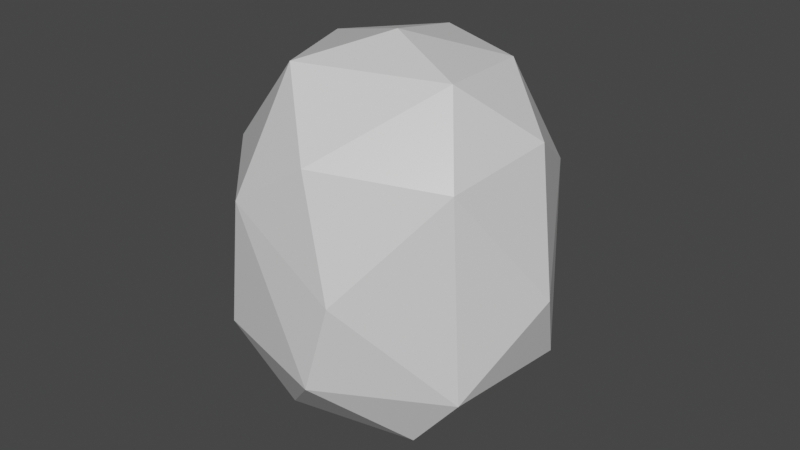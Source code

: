 # Source: egg.blend  (saved by Blender 3.4.6; exported with 4.5.12 LTS)
import bpy
from mathutils import Matrix  # noqa: F401  (used for matrix-valued properties, if any)

bpy.ops.wm.read_factory_settings(use_empty=True)
scene = bpy.context.scene
scene.name = 'Scene'

# ---- collections
col_collection = bpy.data.collections.new('Collection'); scene.collection.children.link(col_collection)

# ---- materials (node trees are filled in below, after node groups)
mat_branch_03 = bpy.data.materials.new('Branch_03')
mat_branch_03.use_transparent_shadow = False
mat_branch_03.diffuse_color = (0.214, 0.1257, 0.09328, 1.0)
mat_branch_03.roughness = 1.0
mat_egg_color1_03 = bpy.data.materials.new('Egg_Color1_03')
mat_egg_color1_03.use_transparent_shadow = False
mat_egg_color1_03.roughness = 0.3

# ---- material node trees
mat_branch_03.use_nodes = True; mat_branch_03.node_tree.nodes.clear()
_N = mat_branch_03.node_tree.nodes; _L = mat_branch_03.node_tree.links
n0 = _N.new('ShaderNodeBsdfPrincipled'); n0.name = 'Principled BSDF'; n0.location = (10, 300)
n0.distribution = 'GGX'
n0.subsurface_method = 'RANDOM_WALK_SKIN'
n0.inputs[0].default_value = (0.214, 0.1257, 0.09328, 1.0)
n0.inputs[2].default_value = 1.0
n0.inputs[3].default_value = 1.45
n0.inputs[27].default_value = (0.0, 0.0, 0.0, 1.0)
n0.inputs[28].default_value = 1.0
n1 = _N.new('ShaderNodeOutputMaterial'); n1.name = 'Material Output'; n1.location = (300, 300)
n2 = _N.new('ShaderNodeNormalMap'); n2.name = 'Normal Map'; n2.location = (-300, -300)
n2.label = 'Normal/Map'
n2.inputs[0].default_value = 0.0
_L.new(n0.outputs[0], n1.inputs[0])
_L.new(n2.outputs[0], n0.inputs[5])
n1.is_active_output = True
mat_egg_color1_03.use_nodes = True; mat_egg_color1_03.node_tree.nodes.clear()
_N = mat_egg_color1_03.node_tree.nodes; _L = mat_egg_color1_03.node_tree.links
n0 = _N.new('ShaderNodeBsdfPrincipled'); n0.name = 'Principled BSDF'; n0.location = (10, 300)
n0.distribution = 'GGX'
n0.subsurface_method = 'RANDOM_WALK_SKIN'
n0.inputs[2].default_value = 0.3
n0.inputs[3].default_value = 1.45
n0.inputs[27].default_value = (0.0, 0.0, 0.0, 1.0)
n0.inputs[28].default_value = 1.0
n1 = _N.new('ShaderNodeOutputMaterial'); n1.name = 'Material Output'; n1.location = (300, 300)
n2 = _N.new('ShaderNodeNormalMap'); n2.name = 'Normal Map'; n2.location = (-300, -300)
n2.label = 'Normal/Map'
n2.inputs[0].default_value = 0.0
_L.new(n0.outputs[0], n1.inputs[0])
_L.new(n2.outputs[0], n0.inputs[5])
n1.is_active_output = True

# ---- world
world_world = bpy.data.worlds.new('World'); scene.world = world_world
world_world.use_nodes = True; world_world.node_tree.nodes.clear()
_N = world_world.node_tree.nodes; _L = world_world.node_tree.links
n0 = _N.new('ShaderNodeOutputWorld'); n0.name = 'World Output'; n0.location = (300, 300)
n1 = _N.new('ShaderNodeBackground'); n1.name = 'Background'; n1.location = (10, 300)
n1.inputs[0].default_value = (0.05088, 0.05088, 0.05088, 1.0)
_L.new(n1.outputs[0], n0.inputs[0])
n0.is_active_output = True
world_world.color = (0.05088, 0.05088, 0.05088)
world_world.use_sun_shadow = False
world_world.sun_shadow_jitter_overblur = 0.0

# ---- meshes
me_beziercurve_002 = bpy.data.meshes.new('BezierCurve.002')
me_beziercurve_002.from_pydata([(0.005756, 0.01254, 0.3231), (-0.06618, -0.1214, 0.2966), (0.1406, -0.04066, 0.2897), (-0.01956, 0.1601, 0.2919), (0.1137, 0.1324, 0.276), (0.02853, -0.2032, 0.197), (-0.1436, 0.05408, 0.2833), (-0.09657, -0.2056, 0.1149), (-0.2205, -0.07376, 0.1372), (-0.1025, 0.2257, 0.1479), (0.04036, 0.248, 0.1274), (0.1597, 0.1998, 0.1131), (0.213, 0.06672, 0.1954), (0.1968, -0.1082, 0.1755), (-0.2226, 0.08909, 0.1204), (0.08447, -0.225, 0.02357), (-0.1917, 0.1841, -0.09058), (0.2628, 0.02598, -0.01083), (0.04539, -0.2301, -0.1156), (0.1245, 0.2303, -0.1036), (-0.142, -0.1861, -0.1011), (-0.2439, -0.03091, -0.08791), (0.2318, 0.09013, -0.1353), (0.2119, -0.1072, -0.1352), (-0.01233, 0.2558, -0.1251), (-0.174, -0.03699, -0.2217), (0.1343, -0.1071, -0.2301), (-0.1271, 0.1474, -0.2196), (0.09068, 0.1693, -0.2333), (-0.05824, -0.1515, -0.2253), (0.001705, 0.01629, -0.2682)], [], [(0, 1, 2), (0, 6, 1), (0, 2, 4), (6, 8, 1), (1, 8, 7), (3, 10, 9), (4, 10, 3), (1, 7, 5), (6, 14, 8), (9, 16, 14), (13, 17, 12), (15, 18, 23), (7, 18, 15), (14, 16, 21), (9, 24, 16), (10, 19, 24), (11, 19, 10), (11, 17, 22), (22, 19, 11), (17, 23, 22), (18, 26, 23), (16, 24, 27), (20, 29, 18), (16, 25, 21), (18, 29, 26), (25, 30, 29), (27, 30, 25), (28, 30, 27), (26, 30, 28), (0, 3, 6), (0, 4, 3), (2, 1, 5), (4, 2, 12), (2, 13, 12), (2, 5, 13), (3, 9, 6), (6, 9, 14), (4, 11, 10), (4, 12, 11), (13, 5, 15), (5, 7, 15), (11, 12, 17), (13, 23, 17), (13, 15, 23), (7, 8, 20), (8, 21, 20), (8, 14, 21), (9, 10, 24), (18, 7, 20), (20, 25, 29), (20, 21, 25), (16, 27, 25), (24, 28, 27), (24, 19, 28), (19, 22, 28), (22, 26, 28), (22, 23, 26), (26, 29, 30)])
me_beziercurve_002.polygons.foreach_set('use_smooth', [True] * 58)
me_beziercurve_002.polygons.foreach_set('material_index', [1, 1, 1, 1, 1, 1, 1, 1, 1, 1, 1, 1, 1, 1, 1, 1, 1, 1, 1, 1, 1, 1, 1, 1, 1, 1, 1, 1, 1, 1, 1, 1, 1, 1, 1, 1, 1, 1, 1, 1, 1, 1, 1, 1, 1, 1, 1, 1, 1, 1, 1, 1, 1, 1, 1, 1, 1, 1])
_k = set([(0, 1), (0, 2), (0, 3), (0, 4), (0, 6), (1, 2), (1, 5), (1, 6), (1, 7), (1, 8), (2, 4), (2, 5), (2, 12), (2, 13), (3, 4), (3, 6), (3, 9), (3, 10), (4, 10), (4, 11), (4, 12), (5, 7), (5, 13), (5, 15), (6, 8), (6, 9), (6, 14), (7, 8), (7, 15), (7, 18), (7, 20), (8, 14), (8, 20), (8, 21), (9, 10), (9, 14), (9, 16), (9, 24), (10, 11), (10, 19), (10, 24), (11, 12), (11, 17), (11, 19), (11, 22), (12, 13), (12, 17), (13, 15), (13, 17), (13, 23), (14, 16), (14, 21), (15, 18), (15, 23), (16, 21), (16, 24), (16, 25), (16, 27), (17, 22), (17, 23), (18, 20), (18, 23), (18, 26), (18, 29), (19, 22), (19, 24), (19, 28), (20, 21), (20, 25), (20, 29), (21, 25), (22, 23), (22, 26), (22, 28), (23, 26), (24, 27), (24, 28), (25, 27), (25, 29), (25, 30), (26, 28), (26, 29), (26, 30), (27, 28), (27, 30), (28, 30), (29, 30)])
me_beziercurve_002.attributes.new('sharp_edge', 'BOOLEAN', 'EDGE').data.foreach_set('value', [ (min(e.vertices), max(e.vertices)) in _k for e in me_beziercurve_002.edges])
me_beziercurve_002.materials.append(mat_branch_03)
me_beziercurve_002.materials.append(mat_egg_color1_03)
me_beziercurve_002.update()
me_beziercurve_002.normals_split_custom_set([tuple(v) for v in zip(*[iter([0.1342, -0.2614, 0.9558, 0.1342, -0.2614, 0.9558, 0.1342, -0.2614, 0.9558, -0.2695, -0.0458, 0.9619, -0.2695, -0.0458, 0.9619, -0.2695, -0.0458, 0.9619, 0.2833, 0.1192, 0.9516, 0.2833, 0.1192, 0.9516, 0.2833, 0.1192, 0.9516, -0.7305, -0.2747, 0.6252, -0.7305, -0.2747, 0.6252, -0.7305, -0.2747, 0.6252, -0.6284, -0.6604, 0.4111, -0.6284, -0.6604, 0.4111, -0.6284, -0.6604, 0.4111, -0.07448, 0.8905, 0.4489, -0.07448, 0.8905, 0.4489, -0.07448, 0.8905, 0.4489, 0.2325, 0.82, 0.5231, 0.2325, 0.82, 0.5231, 0.2325, 0.82, 0.5231, -0.2736, -0.8544, 0.4417, -0.2736, -0.8544, 0.4417, -0.2736, -0.8544, 0.4417, -0.8962, 0.03406, 0.4423, -0.8962, 0.03406, 0.4423, -0.8962, 0.03406, 0.4423, -0.7567, 0.6305, 0.1731, -0.7567, 0.6305, 0.1731, -0.7567, 0.6305, 0.1731, 0.9597, -0.1177, 0.2551, 0.9597, -0.1177, 0.2551, 0.9597, -0.1177, 0.2551, 0.5783, -0.8049, -0.1332, 0.5783, -0.8049, -0.1332, 0.5783, -0.8049, -0.1332, -0.07735, -0.9953, 0.05788, -0.07735, -0.9953, 0.05788, -0.07735, -0.9953, 0.05788, -0.9713, 0.2352, -0.03642, -0.9713, 0.2352, -0.03642, -0.9713, 0.2352, -0.03642, -0.3746, 0.9269, -0.02166, -0.3746, 0.9269, -0.02166, -0.3746, 0.9269, -0.02166, 0.1846, 0.9828, -0.008149, 0.1846, 0.9828, -0.008149, 0.1846, 0.9828, -0.008149, 0.3804, 0.9223, 0.06785, 0.3804, 0.9223, 0.06785, 0.3804, 0.9223, 0.06785, 0.8707, 0.4905, 0.03616, 0.8707, 0.4905, 0.03616, 0.8707, 0.4905, 0.03616, 0.7887, 0.6133, -0.04188, 0.7887, 0.6133, -0.04188, 0.7887, 0.6133, -0.04188, 0.9531, -0.09665, -0.2869, 0.9531, -0.09665, -0.2869, 0.9531, -0.09665, -0.2869, 0.5079, -0.7545, -0.4157, 0.5079, -0.7545, -0.4157, 0.5079, -0.7545, -0.4157, -0.4052, 0.8055, -0.4324, -0.4052, 0.8055, -0.4324, -0.4052, 0.8055, -0.4324, -0.2381, -0.8821, -0.4064, -0.2381, -0.8821, -0.4064, -0.2381, -0.8821, -0.4064, -0.864, 0.2039, -0.4604, -0.864, 0.2039, -0.4604, -0.864, 0.2039, -0.4604, 0.1517, -0.7303, -0.6661, 0.1517, -0.7303, -0.6661, 0.1517, -0.7303, -0.6661, -0.2022, -0.1743, -0.9637, -0.2022, -0.1743, -0.9637, -0.2022, -0.1743, -0.9637, -0.278, 0.08167, -0.9571, -0.278, 0.08167, -0.9571, -0.278, 0.08167, -0.9571, -0.08743, 0.2696, -0.959, -0.08743, 0.2696, -0.959, -0.08743, 0.2696, -0.959, 0.308, 0.03778, -0.9506, 0.308, 0.03778, -0.9506, 0.308, 0.03778, -0.9506, -0.2104, 0.168, 0.9631, -0.2104, 0.168, 0.9631, -0.2104, 0.168, 0.9631, 0.1624, 0.2312, 0.9593, 0.1624, 0.2312, 0.9593, 0.1624, 0.2312, 0.9593, 0.2626, -0.6081, 0.7491, 0.2626, -0.6081, 0.7491, 0.2626, -0.6081, 0.7491, 0.6847, 0.1626, 0.7105, 0.6847, 0.1626, 0.7105, 0.6847, 0.1626, 0.7105, 0.8548, -0.136, 0.5009, 0.8548, -0.136, 0.5009, 0.8548, -0.136, 0.5009, 0.448, -0.6555, 0.6079, 0.448, -0.6555, 0.6079, 0.448, -0.6555, 0.6079, -0.549, 0.5947, 0.5873, -0.549, 0.5947, 0.5873, -0.549, 0.5947, 0.5873, -0.7108, 0.5326, 0.4594, -0.7108, 0.5326, 0.4594, -0.7108, 0.5326, 0.4594, 0.3807, 0.8115, 0.4433, 0.3807, 0.8115, 0.4433, 0.3807, 0.8115, 0.4433, 0.7146, 0.5518, 0.43, 0.7146, 0.5518, 0.43, 0.7146, 0.5518, 0.43, 0.4998, -0.8247, 0.2647, 0.4998, -0.8247, 0.2647, 0.4998, -0.8247, 0.2647, -0.05188, -0.9928, 0.1078, -0.05188, -0.9928, 0.1078, -0.05188, -0.9928, 0.1078, 0.8906, 0.4361, 0.129, 0.8906, 0.4361, 0.129, 0.8906, 0.4361, 0.129, 0.919, -0.3919, 0.04335, 0.919, -0.3919, 0.04335, 0.919, -0.3919, 0.04335, 0.6996, -0.7138, 0.03174, 0.6996, -0.7138, 0.03174, 0.6996, -0.7138, 0.03174, -0.7182, -0.6902, 0.08882, -0.7182, -0.6902, 0.08882, -0.7182, -0.6902, 0.08882, -0.8366, -0.5475, -0.01748, -0.8366, -0.5475, -0.01748, -0.8366, -0.5475, -0.01748, -0.9947, -0.002229, 0.1027, -0.9947, -0.002229, 0.1027, -0.9947, -0.002229, 0.1027, -0.1452, 0.9875, 0.06082, -0.1452, 0.9875, 0.06082, -0.1452, 0.9875, 0.06082, -0.2309, -0.9722, -0.03915, -0.2309, -0.9722, -0.03915, -0.2309, -0.9722, -0.03915, -0.5911, -0.58, -0.5605, -0.5911, -0.58, -0.5605, -0.5911, -0.58, -0.5605, -0.7853, -0.4824, -0.3881, -0.7853, -0.4824, -0.3881, -0.7853, -0.4824, -0.3881, -0.8452, 0.2209, -0.4866, -0.8452, 0.2209, -0.4866, -0.8452, 0.2209, -0.4866, -0.1155, 0.7193, -0.6851, -0.1155, 0.7193, -0.6851, -0.1155, 0.7193, -0.6851, 0.2325, 0.8555, -0.4626, 0.2325, 0.8555, -0.4626, 0.2325, 0.8555, -0.4626, 0.6545, 0.6041, -0.4546, 0.6545, 0.6041, -0.4546, 0.6545, 0.6041, -0.4546, 0.6001, 0.08565, -0.7953, 0.6001, 0.08565, -0.7953, 0.6001, 0.08565, -0.7953, 0.7721, -0.0786, -0.6306, 0.7721, -0.0786, -0.6306, 0.7721, -0.0786, -0.6306, 0.0355, -0.2595, -0.9651, 0.0355, -0.2595, -0.9651, 0.0355, -0.2595, -0.9651])] * 3)])

# ---- objects
ob_nest_03_lod0_001 = bpy.data.objects.new('Nest_03_LOD0.001', me_beziercurve_002)

# ---- transforms, parenting, visibility, modifiers, constraints
ob_nest_03_lod0_001.location = (0.0, 0.0, 0.0)
ob_nest_03_lod0_001.rotation_euler = (-1.629e-07, 0.0, 0.0)
ob_nest_03_lod0_001.scale = (0.2, 0.2, 0.2)
ob_nest_03_lod0_001.color = (0.8, 0.8, 0.8, 1.0)

# ---- collection membership
col_collection.objects.link(ob_nest_03_lod0_001)

# ---- scene / render settings (as saved in the file)
scene.frame_start = 1; scene.frame_end = 250; scene.frame_set(1)
scene.render.engine = 'BLENDER_EEVEE_NEXT'
scene.render.fps = 25
scene.cycles.sampling_pattern = 'TABULATED_SOBOL'
scene.cycles.use_light_tree = False
scene.view_settings.view_transform = 'Filmic'
bpy.context.view_layer.update()

# ---- added for rendering (the .blend has no active camera and no usable light): camera, sun
cam_auto = bpy.data.cameras.new('AutoCamera')
cam_auto.lens = 50.0
cam_auto.sensor_width = 36.0
cam_auto.clip_end = 1000.0
ob_auto_camera = bpy.data.objects.new('AutoCamera', cam_auto)
scene.collection.objects.link(ob_auto_camera)
ob_auto_camera.location = (0.186935, -0.21948, 0.153531)
ob_auto_camera.rotation_euler = (1.09748, -7.21219e-08, 0.694738)
scene.camera = ob_auto_camera
light_auto_sun = bpy.data.lights.new('AutoSun', 'SUN')
light_auto_sun.energy = 3.0
light_auto_sun.angle = 0.0523599
ob_auto_sun = bpy.data.objects.new('AutoSun', light_auto_sun)
scene.collection.objects.link(ob_auto_sun)
ob_auto_sun.rotation_euler = (0.872665, 0.174533, 0.523599)
bpy.context.view_layer.update()
